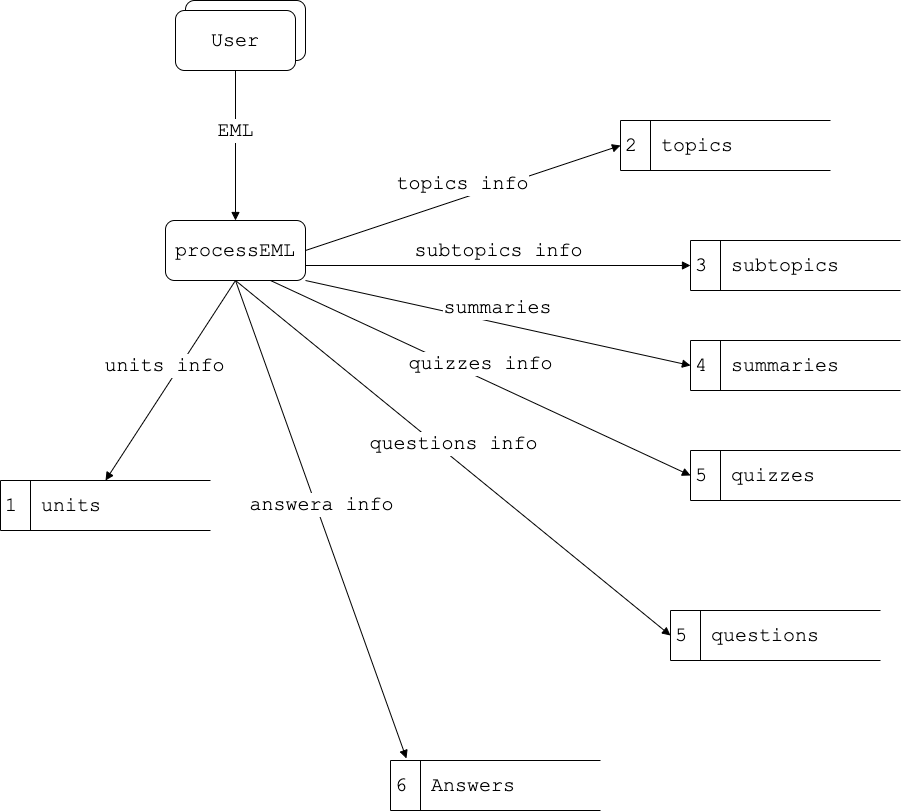

The diagram above was exported from draw.io. Its source (the exported page's mxGraphModel, read from the mxfile embedded in the PNG):
<mxGraphModel dx="803" dy="673" grid="1" gridSize="10" guides="1" tooltips="1" connect="1" arrows="1" fold="1" page="1" pageScale="1" pageWidth="850" pageHeight="1100" math="0" shadow="0">
  <root>
    <mxCell id="0" />
    <mxCell id="1" parent="0" />
    <mxCell id="gIiSa2ISyaXOOFxwH5Ue-1" value="" style="rounded=1;whiteSpace=wrap;html=1;fontFamily=Courier New;fontSize=20;fillColor=#FFFFFF;" vertex="1" parent="1">
      <mxGeometry x="205" y="180" width="120" height="60" as="geometry" />
    </mxCell>
    <mxCell id="gIiSa2ISyaXOOFxwH5Ue-2" value="User" style="rounded=1;whiteSpace=wrap;html=1;fontFamily=Courier New;fontSize=20;fillColor=#FFFFFF;" vertex="1" parent="1">
      <mxGeometry x="195" y="190" width="120" height="60" as="geometry" />
    </mxCell>
    <mxCell id="gIiSa2ISyaXOOFxwH5Ue-3" value="EML" style="html=1;verticalAlign=bottom;endArrow=block;rounded=0;fontFamily=Courier New;fontSize=20;exitX=0.5;exitY=1;exitDx=0;exitDy=0;" edge="1" parent="1" source="gIiSa2ISyaXOOFxwH5Ue-2" target="gIiSa2ISyaXOOFxwH5Ue-4">
      <mxGeometry width="80" relative="1" as="geometry">
        <mxPoint x="255" y="290" as="sourcePoint" />
        <mxPoint x="255" y="390" as="targetPoint" />
      </mxGeometry>
    </mxCell>
    <mxCell id="gIiSa2ISyaXOOFxwH5Ue-4" value="processEML" style="rounded=1;whiteSpace=wrap;html=1;fontFamily=Courier New;fontSize=20;fillColor=#FFFFFF;" vertex="1" parent="1">
      <mxGeometry x="185" y="400" width="140" height="60" as="geometry" />
    </mxCell>
    <mxCell id="gIiSa2ISyaXOOFxwH5Ue-5" value="1&amp;nbsp; units" style="html=1;dashed=0;whitespace=wrap;shape=mxgraph.dfd.dataStoreID;align=left;spacingLeft=3;points=[[0,0],[0.5,0],[1,0],[0,0.5],[1,0.5],[0,1],[0.5,1],[1,1]];fontFamily=Courier New;fontSize=20;fillColor=#FFFFFF;" vertex="1" parent="1">
      <mxGeometry x="20" y="660" width="210" height="50" as="geometry" />
    </mxCell>
    <mxCell id="gIiSa2ISyaXOOFxwH5Ue-6" value="units info&amp;nbsp;" style="html=1;verticalAlign=bottom;endArrow=block;rounded=0;fontFamily=Courier New;fontSize=20;exitX=0.5;exitY=1;exitDx=0;exitDy=0;entryX=0.5;entryY=0;entryDx=0;entryDy=0;" edge="1" parent="1" source="gIiSa2ISyaXOOFxwH5Ue-4" target="gIiSa2ISyaXOOFxwH5Ue-5">
      <mxGeometry width="80" relative="1" as="geometry">
        <mxPoint x="295" y="570" as="sourcePoint" />
        <mxPoint x="295" y="720" as="targetPoint" />
      </mxGeometry>
    </mxCell>
    <mxCell id="gIiSa2ISyaXOOFxwH5Ue-7" value="2&amp;nbsp; topics" style="html=1;dashed=0;whitespace=wrap;shape=mxgraph.dfd.dataStoreID;align=left;spacingLeft=3;points=[[0,0],[0.5,0],[1,0],[0,0.5],[1,0.5],[0,1],[0.5,1],[1,1]];fontFamily=Courier New;fontSize=20;fillColor=#FFFFFF;" vertex="1" parent="1">
      <mxGeometry x="640" y="300" width="210" height="50" as="geometry" />
    </mxCell>
    <mxCell id="gIiSa2ISyaXOOFxwH5Ue-8" value="topics info" style="html=1;verticalAlign=bottom;endArrow=block;rounded=0;fontFamily=Courier New;fontSize=20;exitX=1;exitY=0.5;exitDx=0;exitDy=0;entryX=0;entryY=0.5;entryDx=0;entryDy=0;" edge="1" parent="1" source="gIiSa2ISyaXOOFxwH5Ue-4" target="gIiSa2ISyaXOOFxwH5Ue-7">
      <mxGeometry width="80" relative="1" as="geometry">
        <mxPoint x="265" y="470" as="sourcePoint" />
        <mxPoint x="265" y="630" as="targetPoint" />
      </mxGeometry>
    </mxCell>
    <mxCell id="gIiSa2ISyaXOOFxwH5Ue-9" value="3&amp;nbsp; subtopics" style="html=1;dashed=0;whitespace=wrap;shape=mxgraph.dfd.dataStoreID;align=left;spacingLeft=3;points=[[0,0],[0.5,0],[1,0],[0,0.5],[1,0.5],[0,1],[0.5,1],[1,1]];fontFamily=Courier New;fontSize=20;fillColor=#FFFFFF;" vertex="1" parent="1">
      <mxGeometry x="710" y="420" width="210" height="50" as="geometry" />
    </mxCell>
    <mxCell id="gIiSa2ISyaXOOFxwH5Ue-10" value="5&amp;nbsp; quizzes" style="html=1;dashed=0;whitespace=wrap;shape=mxgraph.dfd.dataStoreID;align=left;spacingLeft=3;points=[[0,0],[0.5,0],[1,0],[0,0.5],[1,0.5],[0,1],[0.5,1],[1,1]];fontFamily=Courier New;fontSize=20;fillColor=#FFFFFF;" vertex="1" parent="1">
      <mxGeometry x="710" y="630" width="210" height="50" as="geometry" />
    </mxCell>
    <mxCell id="gIiSa2ISyaXOOFxwH5Ue-11" value="4&amp;nbsp; summaries" style="html=1;dashed=0;whitespace=wrap;shape=mxgraph.dfd.dataStoreID;align=left;spacingLeft=3;points=[[0,0],[0.5,0],[1,0],[0,0.5],[1,0.5],[0,1],[0.5,1],[1,1]];fontFamily=Courier New;fontSize=20;fillColor=#FFFFFF;" vertex="1" parent="1">
      <mxGeometry x="710" y="520" width="210" height="50" as="geometry" />
    </mxCell>
    <mxCell id="gIiSa2ISyaXOOFxwH5Ue-12" value="5&amp;nbsp; questions" style="html=1;dashed=0;whitespace=wrap;shape=mxgraph.dfd.dataStoreID;align=left;spacingLeft=3;points=[[0,0],[0.5,0],[1,0],[0,0.5],[1,0.5],[0,1],[0.5,1],[1,1]];fontFamily=Courier New;fontSize=20;fillColor=#FFFFFF;" vertex="1" parent="1">
      <mxGeometry x="690" y="790" width="210" height="50" as="geometry" />
    </mxCell>
    <mxCell id="gIiSa2ISyaXOOFxwH5Ue-13" value="6&amp;nbsp; Answers" style="html=1;dashed=0;whitespace=wrap;shape=mxgraph.dfd.dataStoreID;align=left;spacingLeft=3;points=[[0,0],[0.5,0],[1,0],[0,0.5],[1,0.5],[0,1],[0.5,1],[1,1]];fontFamily=Courier New;fontSize=20;fillColor=#FFFFFF;" vertex="1" parent="1">
      <mxGeometry x="410" y="940" width="210" height="50" as="geometry" />
    </mxCell>
    <mxCell id="gIiSa2ISyaXOOFxwH5Ue-14" value="subtopics info" style="html=1;verticalAlign=bottom;endArrow=block;rounded=0;fontFamily=Courier New;fontSize=20;entryX=0;entryY=0.5;entryDx=0;entryDy=0;exitX=1;exitY=0.75;exitDx=0;exitDy=0;" edge="1" parent="1" source="gIiSa2ISyaXOOFxwH5Ue-4" target="gIiSa2ISyaXOOFxwH5Ue-9">
      <mxGeometry width="80" relative="1" as="geometry">
        <mxPoint x="330" y="440" as="sourcePoint" />
        <mxPoint x="580" y="440" as="targetPoint" />
      </mxGeometry>
    </mxCell>
    <mxCell id="gIiSa2ISyaXOOFxwH5Ue-15" value="summaries" style="html=1;verticalAlign=bottom;endArrow=block;rounded=0;fontFamily=Courier New;fontSize=20;exitX=1;exitY=1;exitDx=0;exitDy=0;entryX=0;entryY=0.5;entryDx=0;entryDy=0;" edge="1" parent="1" source="gIiSa2ISyaXOOFxwH5Ue-4" target="gIiSa2ISyaXOOFxwH5Ue-11">
      <mxGeometry width="80" relative="1" as="geometry">
        <mxPoint x="345" y="450" as="sourcePoint" />
        <mxPoint x="560" y="555" as="targetPoint" />
      </mxGeometry>
    </mxCell>
    <mxCell id="gIiSa2ISyaXOOFxwH5Ue-16" value="quizzes info" style="html=1;verticalAlign=bottom;endArrow=block;rounded=0;fontFamily=Courier New;fontSize=20;exitX=0.75;exitY=1;exitDx=0;exitDy=0;entryX=0;entryY=0.5;entryDx=0;entryDy=0;" edge="1" parent="1" source="gIiSa2ISyaXOOFxwH5Ue-4" target="gIiSa2ISyaXOOFxwH5Ue-10">
      <mxGeometry width="80" relative="1" as="geometry">
        <mxPoint x="355" y="460" as="sourcePoint" />
        <mxPoint x="550" y="635" as="targetPoint" />
      </mxGeometry>
    </mxCell>
    <mxCell id="gIiSa2ISyaXOOFxwH5Ue-17" value="questions info" style="html=1;verticalAlign=bottom;endArrow=block;rounded=0;fontFamily=Courier New;fontSize=20;exitX=0.5;exitY=1;exitDx=0;exitDy=0;entryX=0;entryY=0.5;entryDx=0;entryDy=0;" edge="1" parent="1" source="gIiSa2ISyaXOOFxwH5Ue-4" target="gIiSa2ISyaXOOFxwH5Ue-12">
      <mxGeometry width="80" relative="1" as="geometry">
        <mxPoint x="300" y="470" as="sourcePoint" />
        <mxPoint x="520" y="745" as="targetPoint" />
      </mxGeometry>
    </mxCell>
    <mxCell id="gIiSa2ISyaXOOFxwH5Ue-18" value="answera info" style="html=1;verticalAlign=bottom;endArrow=block;rounded=0;fontFamily=Courier New;fontSize=20;exitX=0.5;exitY=1;exitDx=0;exitDy=0;entryX=0.076;entryY=-0.04;entryDx=0;entryDy=0;entryPerimeter=0;" edge="1" parent="1" source="gIiSa2ISyaXOOFxwH5Ue-4" target="gIiSa2ISyaXOOFxwH5Ue-13">
      <mxGeometry width="80" relative="1" as="geometry">
        <mxPoint x="265" y="470" as="sourcePoint" />
        <mxPoint x="450" y="865" as="targetPoint" />
      </mxGeometry>
    </mxCell>
  </root>
</mxGraphModel>